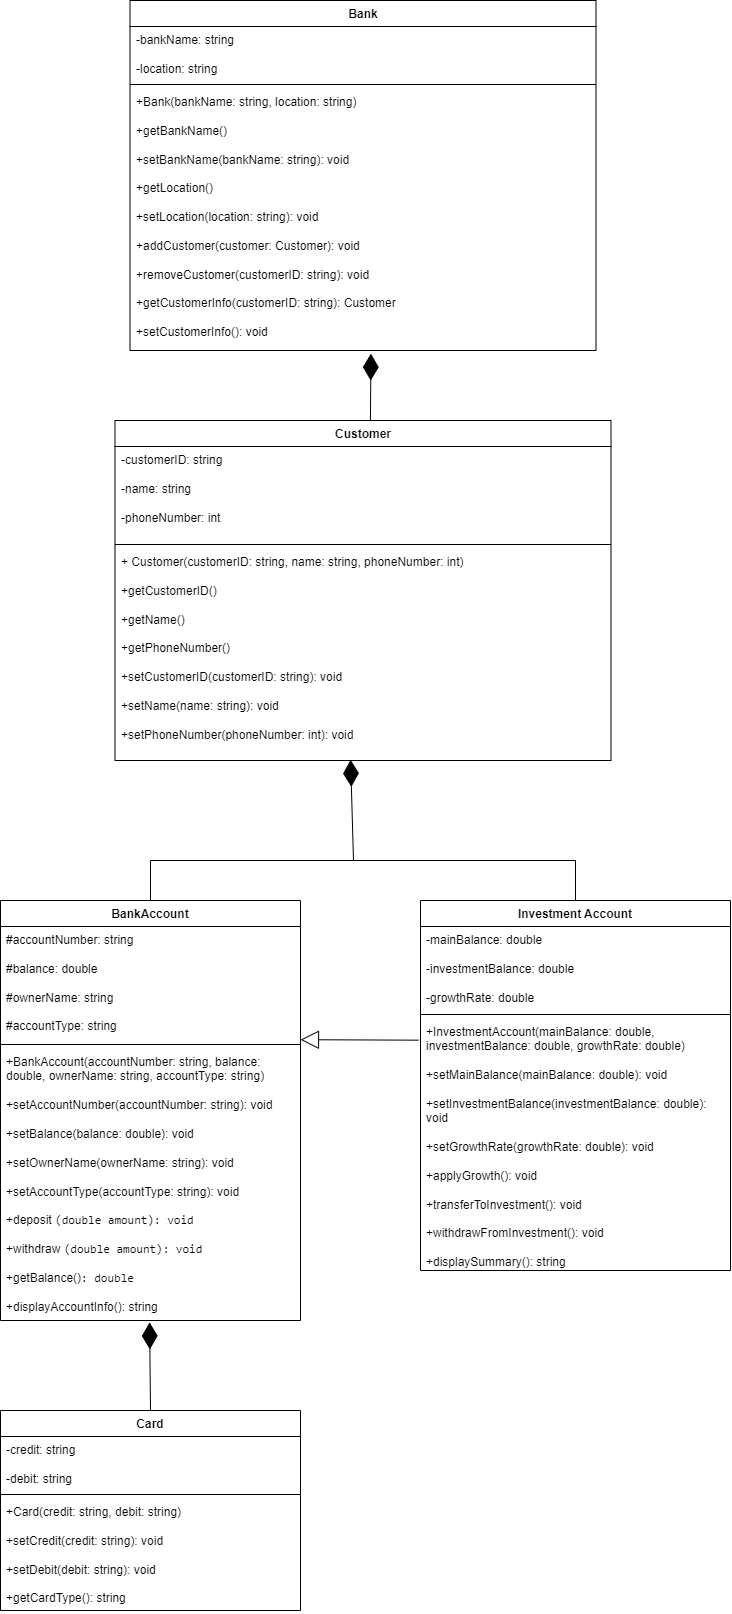

The diagram above was exported from draw.io. Its source (the exported page's mxGraphModel, read from the mxfile embedded in the PNG):
<mxGraphModel dx="967" dy="417" grid="1" gridSize="10" guides="1" tooltips="1" connect="1" arrows="1" fold="1" page="1" pageScale="1" pageWidth="827" pageHeight="1169" math="0" shadow="0">
  <root>
    <mxCell id="WIyWlLk6GJQsqaUBKTNV-0" />
    <mxCell id="WIyWlLk6GJQsqaUBKTNV-1" parent="WIyWlLk6GJQsqaUBKTNV-0" />
    <mxCell id="G_bWQE1BXQvzGgjCcqEp-0" value="BankAccount" style="swimlane;fontStyle=1;align=center;verticalAlign=top;childLayout=stackLayout;horizontal=1;startSize=26;horizontalStack=0;resizeParent=1;resizeParentMax=0;resizeLast=0;collapsible=1;marginBottom=0;whiteSpace=wrap;html=1;" parent="WIyWlLk6GJQsqaUBKTNV-1" vertex="1">
      <mxGeometry x="70" y="920" width="300" height="420" as="geometry" />
    </mxCell>
    <mxCell id="G_bWQE1BXQvzGgjCcqEp-1" value="&lt;div&gt;#accountNumber: string&lt;/div&gt;&lt;div&gt;&lt;br&gt;&lt;/div&gt;&lt;div&gt;#balance: double&lt;/div&gt;&lt;div&gt;&lt;br&gt;&lt;/div&gt;&lt;div&gt;#ownerName: string&lt;/div&gt;&lt;div&gt;&lt;br&gt;&lt;/div&gt;&lt;div&gt;#accountType: string&lt;/div&gt;" style="text;strokeColor=none;fillColor=none;align=left;verticalAlign=top;spacingLeft=4;spacingRight=4;overflow=hidden;rotatable=0;points=[[0,0.5],[1,0.5]];portConstraint=eastwest;whiteSpace=wrap;html=1;" parent="G_bWQE1BXQvzGgjCcqEp-0" vertex="1">
      <mxGeometry y="26" width="300" height="114" as="geometry" />
    </mxCell>
    <mxCell id="G_bWQE1BXQvzGgjCcqEp-2" value="" style="line;strokeWidth=1;fillColor=none;align=left;verticalAlign=middle;spacingTop=-1;spacingLeft=3;spacingRight=3;rotatable=0;labelPosition=right;points=[];portConstraint=eastwest;strokeColor=inherit;" parent="G_bWQE1BXQvzGgjCcqEp-0" vertex="1">
      <mxGeometry y="140" width="300" height="8" as="geometry" />
    </mxCell>
    <mxCell id="G_bWQE1BXQvzGgjCcqEp-3" value="&lt;div&gt;+BankAccount(accountNumber: string, balance: double, ownerName: string, accountType: string)&lt;/div&gt;&lt;div&gt;&lt;br&gt;&lt;/div&gt;&lt;div&gt;&lt;div&gt;+setAccountNumber(accountNumber: string): void&lt;/div&gt;&lt;div&gt;&lt;br&gt;&lt;/div&gt;&lt;div&gt;+setBalance(balance: double): void&lt;/div&gt;&lt;div&gt;&lt;br&gt;&lt;/div&gt;&lt;div&gt;+setOwnerName(ownerName: string): void&lt;/div&gt;&lt;div&gt;&lt;br&gt;&lt;/div&gt;&lt;div&gt;+setAccountType(accountType: string): void&lt;/div&gt;&lt;/div&gt;&lt;div&gt;&lt;br&gt;&lt;/div&gt;&lt;div&gt;+deposit&amp;nbsp;&lt;code style=&quot;background-color: initial;&quot;&gt;(double amount): void&lt;/code&gt;&lt;/div&gt;&lt;div&gt;&lt;code style=&quot;background-color: initial;&quot;&gt;&lt;br&gt;&lt;/code&gt;&lt;/div&gt;&lt;div&gt;+withdraw&amp;nbsp;&lt;code style=&quot;background-color: initial;&quot;&gt;(double amount): void&lt;/code&gt;&lt;/div&gt;&lt;div&gt;&lt;code style=&quot;background-color: initial;&quot;&gt;&lt;br&gt;&lt;/code&gt;&lt;/div&gt;&lt;div&gt;+getBalance()&lt;code style=&quot;background-color: initial;&quot;&gt;: double&lt;/code&gt;&lt;/div&gt;&lt;div&gt;&lt;span style=&quot;background-color: initial;&quot;&gt;&lt;br&gt;&lt;/span&gt;&lt;/div&gt;&lt;div&gt;&lt;span style=&quot;background-color: initial;&quot;&gt;+displayAccountInfo(): string&lt;/span&gt;&lt;/div&gt;" style="text;strokeColor=none;fillColor=none;align=left;verticalAlign=top;spacingLeft=4;spacingRight=4;overflow=hidden;rotatable=0;points=[[0,0.5],[1,0.5]];portConstraint=eastwest;whiteSpace=wrap;html=1;" parent="G_bWQE1BXQvzGgjCcqEp-0" vertex="1">
      <mxGeometry y="148" width="300" height="272" as="geometry" />
    </mxCell>
    <mxCell id="G_bWQE1BXQvzGgjCcqEp-4" value="Customer" style="swimlane;fontStyle=1;align=center;verticalAlign=top;childLayout=stackLayout;horizontal=1;startSize=26;horizontalStack=0;resizeParent=1;resizeParentMax=0;resizeLast=0;collapsible=1;marginBottom=0;whiteSpace=wrap;html=1;" parent="WIyWlLk6GJQsqaUBKTNV-1" vertex="1">
      <mxGeometry x="184.5" y="440" width="496" height="340" as="geometry" />
    </mxCell>
    <mxCell id="G_bWQE1BXQvzGgjCcqEp-5" value="&lt;div&gt;-customerID: string&lt;/div&gt;&lt;div&gt;&lt;br&gt;&lt;/div&gt;&lt;div&gt;-name: string&lt;/div&gt;&lt;div&gt;&lt;br&gt;&lt;/div&gt;&lt;div&gt;&lt;span style=&quot;background-color: initial;&quot;&gt;-phoneNumber: int&lt;/span&gt;&lt;/div&gt;" style="text;strokeColor=none;fillColor=none;align=left;verticalAlign=top;spacingLeft=4;spacingRight=4;overflow=hidden;rotatable=0;points=[[0,0.5],[1,0.5]];portConstraint=eastwest;whiteSpace=wrap;html=1;" parent="G_bWQE1BXQvzGgjCcqEp-4" vertex="1">
      <mxGeometry y="26" width="496" height="94" as="geometry" />
    </mxCell>
    <mxCell id="G_bWQE1BXQvzGgjCcqEp-6" value="" style="line;strokeWidth=1;fillColor=none;align=left;verticalAlign=middle;spacingTop=-1;spacingLeft=3;spacingRight=3;rotatable=0;labelPosition=right;points=[];portConstraint=eastwest;strokeColor=inherit;" parent="G_bWQE1BXQvzGgjCcqEp-4" vertex="1">
      <mxGeometry y="120" width="496" height="8" as="geometry" />
    </mxCell>
    <mxCell id="G_bWQE1BXQvzGgjCcqEp-7" value="&lt;div&gt;+ Customer(customerID: string, name: string, phoneNumber: int)&lt;/div&gt;&lt;div&gt;&lt;br&gt;&lt;/div&gt;&lt;div&gt;+getCustomerID()&lt;/div&gt;&lt;div&gt;&lt;br&gt;&lt;/div&gt;&lt;div&gt;+getName()&lt;/div&gt;&lt;div&gt;&lt;br&gt;&lt;/div&gt;&lt;div&gt;+getPhoneNumber()&lt;/div&gt;&lt;div&gt;&lt;br&gt;&lt;/div&gt;&lt;div&gt;&lt;span style=&quot;background-color: initial;&quot;&gt;&lt;div&gt;+setCustomerID(customerID: string): void&lt;/div&gt;&lt;div&gt;&lt;br&gt;&lt;/div&gt;&lt;div&gt;+setName(name: string): void&lt;/div&gt;&lt;div&gt;&lt;br&gt;&lt;/div&gt;&lt;div&gt;+setPhoneNumber(phoneNumber: int): void&lt;/div&gt;&lt;/span&gt;&lt;/div&gt;" style="text;strokeColor=none;fillColor=none;align=left;verticalAlign=top;spacingLeft=4;spacingRight=4;overflow=hidden;rotatable=0;points=[[0,0.5],[1,0.5]];portConstraint=eastwest;whiteSpace=wrap;html=1;" parent="G_bWQE1BXQvzGgjCcqEp-4" vertex="1">
      <mxGeometry y="128" width="496" height="212" as="geometry" />
    </mxCell>
    <mxCell id="G_bWQE1BXQvzGgjCcqEp-9" value="" style="endArrow=block;endSize=16;endFill=0;html=1;rounded=0;exitX=-0.006;exitY=0.086;exitDx=0;exitDy=0;exitPerimeter=0;entryX=1;entryY=0.993;entryDx=0;entryDy=0;entryPerimeter=0;" parent="WIyWlLk6GJQsqaUBKTNV-1" source="G_bWQE1BXQvzGgjCcqEp-13" target="G_bWQE1BXQvzGgjCcqEp-1" edge="1">
      <mxGeometry width="160" relative="1" as="geometry">
        <mxPoint x="610" y="809.37" as="sourcePoint" />
        <mxPoint x="530" y="810" as="targetPoint" />
      </mxGeometry>
    </mxCell>
    <mxCell id="G_bWQE1BXQvzGgjCcqEp-10" value="Investment Account" style="swimlane;fontStyle=1;align=center;verticalAlign=top;childLayout=stackLayout;horizontal=1;startSize=26;horizontalStack=0;resizeParent=1;resizeParentMax=0;resizeLast=0;collapsible=1;marginBottom=0;whiteSpace=wrap;html=1;" parent="WIyWlLk6GJQsqaUBKTNV-1" vertex="1">
      <mxGeometry x="490" y="920" width="310" height="370" as="geometry" />
    </mxCell>
    <mxCell id="G_bWQE1BXQvzGgjCcqEp-11" value="&lt;div&gt;-mainBalance: double&lt;/div&gt;&lt;div&gt;&lt;br&gt;&lt;/div&gt;&lt;div&gt;-investmentBalance: double&lt;/div&gt;&lt;div&gt;&lt;br&gt;&lt;/div&gt;&lt;div&gt;-growthRate: double&lt;/div&gt;" style="text;strokeColor=none;fillColor=none;align=left;verticalAlign=top;spacingLeft=4;spacingRight=4;overflow=hidden;rotatable=0;points=[[0,0.5],[1,0.5]];portConstraint=eastwest;whiteSpace=wrap;html=1;" parent="G_bWQE1BXQvzGgjCcqEp-10" vertex="1">
      <mxGeometry y="26" width="310" height="84" as="geometry" />
    </mxCell>
    <mxCell id="G_bWQE1BXQvzGgjCcqEp-12" value="" style="line;strokeWidth=1;fillColor=none;align=left;verticalAlign=middle;spacingTop=-1;spacingLeft=3;spacingRight=3;rotatable=0;labelPosition=right;points=[];portConstraint=eastwest;strokeColor=inherit;" parent="G_bWQE1BXQvzGgjCcqEp-10" vertex="1">
      <mxGeometry y="110" width="310" height="8" as="geometry" />
    </mxCell>
    <mxCell id="G_bWQE1BXQvzGgjCcqEp-13" value="&lt;div&gt;+InvestmentAccount(mainBalance: double, investmentBalance: double, growthRate: double)&lt;/div&gt;&lt;div&gt;&lt;br&gt;&lt;/div&gt;&lt;div&gt;&lt;div&gt;+setMainBalance(mainBalance: double): void&lt;/div&gt;&lt;div&gt;&lt;br&gt;&lt;/div&gt;&lt;div&gt;+setInvestmentBalance(investmentBalance: double): void&lt;/div&gt;&lt;div&gt;&lt;br&gt;&lt;/div&gt;&lt;div&gt;+setGrowthRate(growthRate: double): void&lt;/div&gt;&lt;/div&gt;&lt;div&gt;&lt;br&gt;&lt;/div&gt;&lt;div&gt;+applyGrowth(): void&lt;/div&gt;&lt;div&gt;&lt;br&gt;&lt;/div&gt;&lt;div&gt;+transferToInvestment(): void&lt;/div&gt;&lt;div&gt;&lt;span style=&quot;background-color: initial;&quot;&gt;&lt;br&gt;&lt;/span&gt;&lt;/div&gt;&lt;div&gt;+withdrawFromInvestment(): void&lt;/div&gt;&lt;div&gt;&lt;br&gt;&lt;/div&gt;&lt;div&gt;+displaySummary(): string&lt;/div&gt;" style="text;strokeColor=none;fillColor=none;align=left;verticalAlign=top;spacingLeft=4;spacingRight=4;overflow=hidden;rotatable=0;points=[[0,0.5],[1,0.5]];portConstraint=eastwest;whiteSpace=wrap;html=1;" parent="G_bWQE1BXQvzGgjCcqEp-10" vertex="1">
      <mxGeometry y="118" width="310" height="252" as="geometry" />
    </mxCell>
    <mxCell id="G_bWQE1BXQvzGgjCcqEp-15" value="Bank" style="swimlane;fontStyle=1;align=center;verticalAlign=top;childLayout=stackLayout;horizontal=1;startSize=26;horizontalStack=0;resizeParent=1;resizeParentMax=0;resizeLast=0;collapsible=1;marginBottom=0;whiteSpace=wrap;html=1;" parent="WIyWlLk6GJQsqaUBKTNV-1" vertex="1">
      <mxGeometry x="199.5" y="20" width="466" height="350" as="geometry" />
    </mxCell>
    <mxCell id="G_bWQE1BXQvzGgjCcqEp-16" value="&lt;span style=&quot;background-color: initial;&quot;&gt;-bankName: string&lt;/span&gt;&lt;div&gt;&lt;br&gt;&lt;div&gt;-location: string&lt;/div&gt;&lt;/div&gt;" style="text;strokeColor=none;fillColor=none;align=left;verticalAlign=top;spacingLeft=4;spacingRight=4;overflow=hidden;rotatable=0;points=[[0,0.5],[1,0.5]];portConstraint=eastwest;whiteSpace=wrap;html=1;" parent="G_bWQE1BXQvzGgjCcqEp-15" vertex="1">
      <mxGeometry y="26" width="466" height="54" as="geometry" />
    </mxCell>
    <mxCell id="G_bWQE1BXQvzGgjCcqEp-17" value="" style="line;strokeWidth=1;fillColor=none;align=left;verticalAlign=middle;spacingTop=-1;spacingLeft=3;spacingRight=3;rotatable=0;labelPosition=right;points=[];portConstraint=eastwest;strokeColor=inherit;" parent="G_bWQE1BXQvzGgjCcqEp-15" vertex="1">
      <mxGeometry y="80" width="466" height="8" as="geometry" />
    </mxCell>
    <mxCell id="G_bWQE1BXQvzGgjCcqEp-18" value="&lt;div&gt;&lt;div&gt;+Bank(bankName: string, location: string)&lt;/div&gt;&lt;/div&gt;&lt;div&gt;&lt;br&gt;&lt;/div&gt;&lt;div&gt;+getBankName()&lt;/div&gt;&lt;div&gt;&lt;br&gt;&lt;/div&gt;&lt;div&gt;&lt;div&gt;+setBankName(bankName: string): void&lt;/div&gt;&lt;div&gt;&lt;br&gt;&lt;/div&gt;&lt;div&gt;+getLocation()&lt;/div&gt;&lt;div&gt;&lt;br&gt;&lt;/div&gt;&lt;div&gt;+setLocation(location: string): void&lt;/div&gt;&lt;/div&gt;&lt;div&gt;&lt;br&gt;&lt;/div&gt;+&lt;span style=&quot;background-color: initial;&quot;&gt;addCustomer(customer: Customer): void&lt;/span&gt;&lt;div&gt;&lt;br&gt;&lt;div&gt;+removeCustomer(customerID: string): void&lt;/div&gt;&lt;div&gt;&lt;br&gt;&lt;/div&gt;&lt;div&gt;+getCustomerInfo(customerID: string): Customer&lt;/div&gt;&lt;div&gt;&lt;br&gt;&lt;/div&gt;&lt;div&gt;+setCustomerInfo(): void&lt;/div&gt;&lt;/div&gt;" style="text;strokeColor=none;fillColor=none;align=left;verticalAlign=top;spacingLeft=4;spacingRight=4;overflow=hidden;rotatable=0;points=[[0,0.5],[1,0.5]];portConstraint=eastwest;whiteSpace=wrap;html=1;" parent="G_bWQE1BXQvzGgjCcqEp-15" vertex="1">
      <mxGeometry y="88" width="466" height="262" as="geometry" />
    </mxCell>
    <mxCell id="G_bWQE1BXQvzGgjCcqEp-19" value="" style="endArrow=diamondThin;endFill=1;endSize=24;html=1;rounded=0;entryX=0.517;entryY=1.012;entryDx=0;entryDy=0;entryPerimeter=0;exitX=0.515;exitY=0;exitDx=0;exitDy=0;exitPerimeter=0;" parent="WIyWlLk6GJQsqaUBKTNV-1" source="G_bWQE1BXQvzGgjCcqEp-4" target="G_bWQE1BXQvzGgjCcqEp-18" edge="1">
      <mxGeometry width="160" relative="1" as="geometry">
        <mxPoint x="380" y="430" as="sourcePoint" />
        <mxPoint x="430" y="380" as="targetPoint" />
      </mxGeometry>
    </mxCell>
    <mxCell id="G_bWQE1BXQvzGgjCcqEp-20" value="Card" style="swimlane;fontStyle=1;align=center;verticalAlign=top;childLayout=stackLayout;horizontal=1;startSize=26;horizontalStack=0;resizeParent=1;resizeParentMax=0;resizeLast=0;collapsible=1;marginBottom=0;whiteSpace=wrap;html=1;" parent="WIyWlLk6GJQsqaUBKTNV-1" vertex="1">
      <mxGeometry x="70" y="1430" width="300" height="200" as="geometry" />
    </mxCell>
    <mxCell id="G_bWQE1BXQvzGgjCcqEp-21" value="-credit: string&lt;div&gt;&lt;br&gt;&lt;div&gt;-debit: string&lt;/div&gt;&lt;/div&gt;" style="text;strokeColor=none;fillColor=none;align=left;verticalAlign=top;spacingLeft=4;spacingRight=4;overflow=hidden;rotatable=0;points=[[0,0.5],[1,0.5]];portConstraint=eastwest;whiteSpace=wrap;html=1;" parent="G_bWQE1BXQvzGgjCcqEp-20" vertex="1">
      <mxGeometry y="26" width="300" height="54" as="geometry" />
    </mxCell>
    <mxCell id="G_bWQE1BXQvzGgjCcqEp-22" value="" style="line;strokeWidth=1;fillColor=none;align=left;verticalAlign=middle;spacingTop=-1;spacingLeft=3;spacingRight=3;rotatable=0;labelPosition=right;points=[];portConstraint=eastwest;strokeColor=inherit;" parent="G_bWQE1BXQvzGgjCcqEp-20" vertex="1">
      <mxGeometry y="80" width="300" height="8" as="geometry" />
    </mxCell>
    <mxCell id="G_bWQE1BXQvzGgjCcqEp-23" value="&lt;div&gt;+Card(credit: string, debit: string)&lt;/div&gt;&lt;div&gt;&lt;br&gt;&lt;/div&gt;&lt;div&gt;&lt;div&gt;+setCredit(credit: string): void&lt;/div&gt;&lt;div&gt;&lt;br&gt;&lt;/div&gt;&lt;div&gt;+setDebit(debit: string): void&lt;/div&gt;&lt;/div&gt;&lt;div&gt;&lt;br&gt;&lt;/div&gt;+&lt;span style=&quot;background-color: initial;&quot;&gt;getCardType(): string&lt;/span&gt;" style="text;strokeColor=none;fillColor=none;align=left;verticalAlign=top;spacingLeft=4;spacingRight=4;overflow=hidden;rotatable=0;points=[[0,0.5],[1,0.5]];portConstraint=eastwest;whiteSpace=wrap;html=1;" parent="G_bWQE1BXQvzGgjCcqEp-20" vertex="1">
      <mxGeometry y="88" width="300" height="112" as="geometry" />
    </mxCell>
    <mxCell id="G_bWQE1BXQvzGgjCcqEp-24" value="" style="endArrow=diamondThin;endFill=1;endSize=24;html=1;rounded=0;exitX=0.5;exitY=0;exitDx=0;exitDy=0;entryX=0.497;entryY=1.007;entryDx=0;entryDy=0;entryPerimeter=0;" parent="WIyWlLk6GJQsqaUBKTNV-1" source="G_bWQE1BXQvzGgjCcqEp-20" target="G_bWQE1BXQvzGgjCcqEp-3" edge="1">
      <mxGeometry width="160" relative="1" as="geometry">
        <mxPoint x="530" y="1220" as="sourcePoint" />
        <mxPoint x="222" y="1300" as="targetPoint" />
        <Array as="points" />
      </mxGeometry>
    </mxCell>
    <mxCell id="GaQqypYExDp_xVn0W3q4-2" value="" style="group" parent="WIyWlLk6GJQsqaUBKTNV-1" vertex="1" connectable="0">
      <mxGeometry x="220" y="880" width="425" as="geometry" />
    </mxCell>
    <mxCell id="GaQqypYExDp_xVn0W3q4-1" value="" style="endArrow=none;html=1;rounded=0;entryX=0.5;entryY=0;entryDx=0;entryDy=0;" parent="GaQqypYExDp_xVn0W3q4-2" target="G_bWQE1BXQvzGgjCcqEp-10" edge="1">
      <mxGeometry width="50" height="50" relative="1" as="geometry">
        <mxPoint x="200" as="sourcePoint" />
        <mxPoint x="380" as="targetPoint" />
        <Array as="points">
          <mxPoint x="425" />
        </Array>
      </mxGeometry>
    </mxCell>
    <mxCell id="GaQqypYExDp_xVn0W3q4-0" value="" style="endArrow=diamondThin;endFill=1;endSize=24;html=1;rounded=0;exitX=0.5;exitY=0;exitDx=0;exitDy=0;entryX=0.475;entryY=0.997;entryDx=0;entryDy=0;entryPerimeter=0;" parent="WIyWlLk6GJQsqaUBKTNV-1" source="G_bWQE1BXQvzGgjCcqEp-0" target="G_bWQE1BXQvzGgjCcqEp-7" edge="1">
      <mxGeometry width="160" relative="1" as="geometry">
        <mxPoint x="220" y="910" as="sourcePoint" />
        <mxPoint x="423" y="780" as="targetPoint" />
        <Array as="points">
          <mxPoint x="220" y="880" />
          <mxPoint x="423" y="880" />
        </Array>
      </mxGeometry>
    </mxCell>
  </root>
</mxGraphModel>